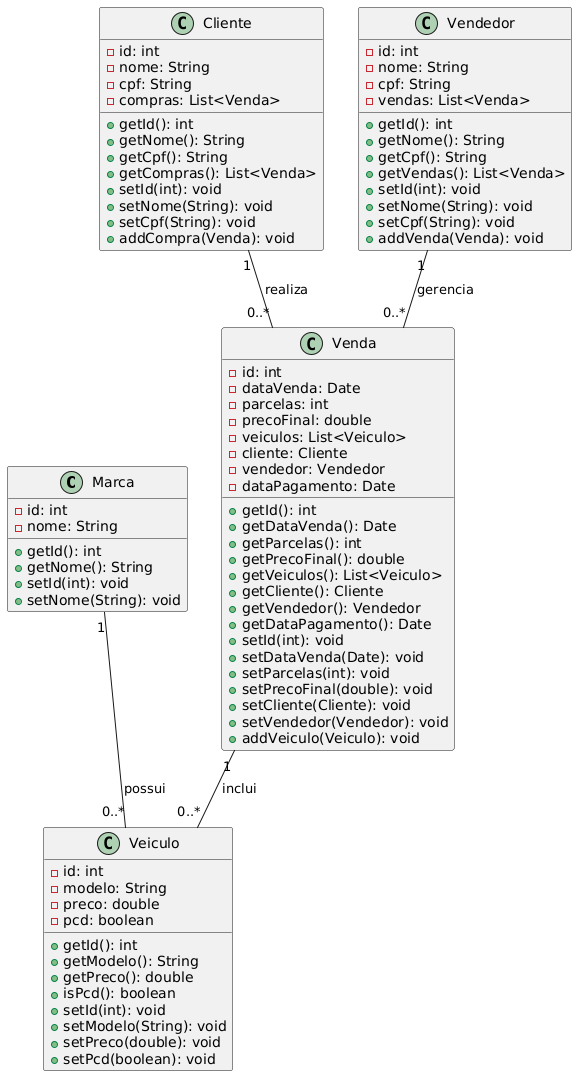

The diagram above was rendered by PlantUML. Its source (embedded in the PNG):
@startuml
class Marca {
    - id: int
    - nome: String
    + getId(): int
    + getNome(): String
    + setId(int): void
    + setNome(String): void
}

class Veiculo {
    - id: int
    - modelo: String
    - preco: double
    - pcd: boolean
    + getId(): int
    + getModelo(): String
    + getPreco(): double
    + isPcd(): boolean
    + setId(int): void
    + setModelo(String): void
    + setPreco(double): void
    + setPcd(boolean): void
}

class Cliente {
    - id: int
    - nome: String
    - cpf: String
    - compras: List<Venda>
    + getId(): int
    + getNome(): String
    + getCpf(): String
    + getCompras(): List<Venda>
    + setId(int): void
    + setNome(String): void
    + setCpf(String): void
    + addCompra(Venda): void
}

class Vendedor {
    - id: int
    - nome: String
    - cpf: String
    - vendas: List<Venda>
    + getId(): int
    + getNome(): String
    + getCpf(): String
    + getVendas(): List<Venda>
    + setId(int): void
    + setNome(String): void
    + setCpf(String): void
    + addVenda(Venda): void
}

class Venda {
    - id: int
    - dataVenda: Date
    - parcelas: int
    - precoFinal: double
    - veiculos: List<Veiculo>
    - cliente: Cliente
    - vendedor: Vendedor
    - dataPagamento: Date
    + getId(): int
    + getDataVenda(): Date
    + getParcelas(): int
    + getPrecoFinal(): double
    + getVeiculos(): List<Veiculo>
    + getCliente(): Cliente
    + getVendedor(): Vendedor
    + getDataPagamento(): Date
    + setId(int): void
    + setDataVenda(Date): void
    + setParcelas(int): void
    + setPrecoFinal(double): void
    + setCliente(Cliente): void
    + setVendedor(Vendedor): void
    + addVeiculo(Veiculo): void
}

' Associações
Marca "1" -- "0..*" Veiculo : possui
Cliente "1" -- "0..*" Venda : realiza
Vendedor "1" -- "0..*" Venda : gerencia
Venda "1" -- "0..*" Veiculo : inclui
@enduml